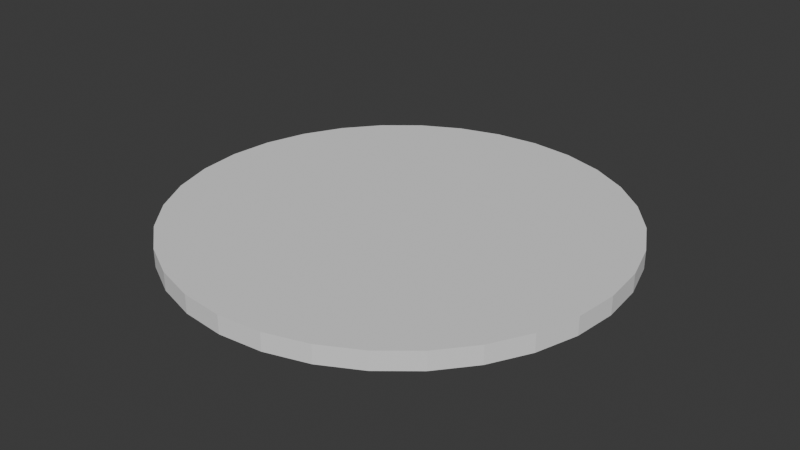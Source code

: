 # Source: proto_platform.blend  (saved by Blender 5.1.30; exported with 4.5.12 LTS)
import bpy
from mathutils import Matrix  # noqa: F401  (used for matrix-valued properties, if any)

bpy.ops.wm.read_factory_settings(use_empty=True)
scene = bpy.context.scene
scene.name = 'Scene'

# ---- collections
col_collection = bpy.data.collections.new('Collection'); scene.collection.children.link(col_collection)

# ---- world
world_world = bpy.data.worlds.new('World'); scene.world = world_world
world_world.use_nodes = True; world_world.node_tree.nodes.clear()
_N = world_world.node_tree.nodes; _L = world_world.node_tree.links
n0 = _N.new('ShaderNodeOutputWorld'); n0.name = 'World Output'; n0.location = (200, 100)
n1 = _N.new('ShaderNodeBackground'); n1.name = 'Background'; n1.location = (-200, 100)
n1.inputs[0].default_value = (0.05088, 0.05088, 0.05088, 1.0)
_L.new(n1.outputs[0], n0.inputs[0])
n0.is_active_output = True
world_world.color = (0.05088, 0.05088, 0.05088)
world_world.sun_shadow_jitter_overblur = 0.0

# ---- meshes
me_cylinder = bpy.data.meshes.new('Cylinder')
me_cylinder.from_pydata([(0.0, 1.0, -1.0), (0.0, 1.0, 1.0), (0.1951, 0.9808, -1.0), (0.1951, 0.9808, 1.0), (0.3827, 0.9239, -1.0), (0.3827, 0.9239, 1.0), (0.5556, 0.8315, -1.0), (0.5556, 0.8315, 1.0), (0.7071, 0.7071, -1.0), (0.7071, 0.7071, 1.0), (0.8315, 0.5556, -1.0), (0.8315, 0.5556, 1.0), (0.9239, 0.3827, -1.0), (0.9239, 0.3827, 1.0), (0.9808, 0.1951, -1.0), (0.9808, 0.1951, 1.0), (1.0, 0.0, -1.0), (1.0, 0.0, 1.0), (0.9808, -0.1951, -1.0), (0.9808, -0.1951, 1.0), (0.9239, -0.3827, -1.0), (0.9239, -0.3827, 1.0), (0.8315, -0.5556, -1.0), (0.8315, -0.5556, 1.0), (0.7071, -0.7071, -1.0), (0.7071, -0.7071, 1.0), (0.5556, -0.8315, -1.0), (0.5556, -0.8315, 1.0), (0.3827, -0.9239, -1.0), (0.3827, -0.9239, 1.0), (0.1951, -0.9808, -1.0), (0.1951, -0.9808, 1.0), (0.0, -1.0, -1.0), (0.0, -1.0, 1.0), (-0.1951, -0.9808, -1.0), (-0.1951, -0.9808, 1.0), (-0.3827, -0.9239, -1.0), (-0.3827, -0.9239, 1.0), (-0.5556, -0.8315, -1.0), (-0.5556, -0.8315, 1.0), (-0.7071, -0.7071, -1.0), (-0.7071, -0.7071, 1.0), (-0.8315, -0.5556, -1.0), (-0.8315, -0.5556, 1.0), (-0.9239, -0.3827, -1.0), (-0.9239, -0.3827, 1.0), (-0.9808, -0.1951, -1.0), (-0.9808, -0.1951, 1.0), (-1.0, 0.0, -1.0), (-1.0, 0.0, 1.0), (-0.9808, 0.1951, -1.0), (-0.9808, 0.1951, 1.0), (-0.9239, 0.3827, -1.0), (-0.9239, 0.3827, 1.0), (-0.8315, 0.5556, -1.0), (-0.8315, 0.5556, 1.0), (-0.7071, 0.7071, -1.0), (-0.7071, 0.7071, 1.0), (-0.5556, 0.8315, -1.0), (-0.5556, 0.8315, 1.0), (-0.3827, 0.9239, -1.0), (-0.3827, 0.9239, 1.0), (-0.1951, 0.9808, -1.0), (-0.1951, 0.9808, 1.0)], [], [(0, 1, 3, 2), (2, 3, 5, 4), (4, 5, 7, 6), (6, 7, 9, 8), (8, 9, 11, 10), (10, 11, 13, 12), (12, 13, 15, 14), (14, 15, 17, 16), (16, 17, 19, 18), (18, 19, 21, 20), (20, 21, 23, 22), (22, 23, 25, 24), (24, 25, 27, 26), (26, 27, 29, 28), (28, 29, 31, 30), (30, 31, 33, 32), (32, 33, 35, 34), (34, 35, 37, 36), (36, 37, 39, 38), (38, 39, 41, 40), (40, 41, 43, 42), (42, 43, 45, 44), (44, 45, 47, 46), (46, 47, 49, 48), (48, 49, 51, 50), (50, 51, 53, 52), (52, 53, 55, 54), (54, 55, 57, 56), (56, 57, 59, 58), (58, 59, 61, 60), (3, 1, 63, 61, 59, 57, 55, 53, 51, 49, 47, 45, 43, 41, 39, 37, 35, 33, 31, 29, 27, 25, 23, 21, 19, 17, 15, 13, 11, 9, 7, 5), (60, 61, 63, 62), (62, 63, 1, 0), (0, 2, 4, 6, 8, 10, 12, 14, 16, 18, 20, 22, 24, 26, 28, 30, 32, 34, 36, 38, 40, 42, 44, 46, 48, 50, 52, 54, 56, 58, 60, 62)])
_uv = me_cylinder.uv_layers.new(name='UVMap')
_uv.uv.foreach_set('vector', [1.0, 0.5, 1.0, 1.0, 0.9688, 1.0, 0.9688, 0.5, 0.9688, 0.5, 0.9688, 1.0, 0.9375, 1.0, 0.9375, 0.5, 0.9375, 0.5, 0.9375, 1.0, 0.9062, 1.0, 0.9062, 0.5, 0.9062, 0.5, 0.9062, 1.0, 0.875, 1.0, 0.875, 0.5, 0.875, 0.5, 0.875, 1.0, 0.8438, 1.0, 0.8438, 0.5, 0.8438, 0.5, 0.8438, 1.0, 0.8125, 1.0, 0.8125, 0.5, 0.8125, 0.5, 0.8125, 1.0, 0.7812, 1.0, 0.7812, 0.5, 0.7812, 0.5, 0.7812, 1.0, 0.75, 1.0, 0.75, 0.5, 0.75, 0.5, 0.75, 1.0, 0.7188, 1.0, 0.7188, 0.5, 0.7188, 0.5, 0.7188, 1.0, 0.6875, 1.0, 0.6875, 0.5, 0.6875, 0.5, 0.6875, 1.0, 0.6562, 1.0, 0.6562, 0.5, 0.6562, 0.5, 0.6562, 1.0, 0.625, 1.0, 0.625, 0.5, 0.625, 0.5, 0.625, 1.0, 0.5938, 1.0, 0.5938, 0.5, 0.5938, 0.5, 0.5938, 1.0, 0.5625, 1.0, 0.5625, 0.5, 0.5625, 0.5, 0.5625, 1.0, 0.5312, 1.0, 0.5312, 0.5, 0.5312, 0.5, 0.5312, 1.0, 0.5, 1.0, 0.5, 0.5, 0.5, 0.5, 0.5, 1.0, 0.4688, 1.0, 0.4688, 0.5, 0.4688, 0.5, 0.4688, 1.0, 0.4375, 1.0, 0.4375, 0.5, 0.4375, 0.5, 0.4375, 1.0, 0.4062, 1.0, 0.4062, 0.5, 0.4062, 0.5, 0.4062, 1.0, 0.375, 1.0, 0.375, 0.5, 0.375, 0.5, 0.375, 1.0, 0.3438, 1.0, 0.3438, 0.5, 0.3438, 0.5, 0.3438, 1.0, 0.3125, 1.0, 0.3125, 0.5, 0.3125, 0.5, 0.3125, 1.0, 0.2812, 1.0, 0.2812, 0.5, 0.2812, 0.5, 0.2812, 1.0, 0.25, 1.0, 0.25, 0.5, 0.25, 0.5, 0.25, 1.0, 0.2188, 1.0, 0.2188, 0.5, 0.2188, 0.5, 0.2188, 1.0, 0.1875, 1.0, 0.1875, 0.5, 0.1875, 0.5, 0.1875, 1.0, 0.1562, 1.0, 0.1562, 0.5, 0.1562, 0.5, 0.1562, 1.0, 0.125, 1.0, 0.125, 0.5, 0.125, 0.5, 0.125, 1.0, 0.09375, 1.0, 0.09375, 0.5, 0.09375, 0.5, 0.09375, 1.0, 0.0625, 1.0, 0.0625, 0.5, 0.2968, 0.4854, 0.25, 0.49, 0.2032, 0.4854, 0.1582, 0.4717, 0.1167, 0.4496, 0.08029, 0.4197, 0.05045, 0.3833, 0.02827, 0.3418, 0.01461, 0.2968, 0.01, 0.25, 0.01461, 0.2032, 0.02827, 0.1582, 0.05045, 0.1167, 0.08029, 0.08029, 0.1167, 0.05045, 0.1582, 0.02827, 0.2032, 0.01461, 0.25, 0.01, 0.2968, 0.01461, 0.3418, 0.02827, 0.3833, 0.05045, 0.4197, 0.08029, 0.4496, 0.1167, 0.4717, 0.1582, 0.4854, 0.2032, 0.49, 0.25, 0.4854, 0.2968, 0.4717, 0.3418, 0.4496, 0.3833, 0.4197, 0.4197, 0.3833, 0.4496, 0.3418, 0.4717, 0.0625, 0.5, 0.0625, 1.0, 0.03125, 1.0, 0.03125, 0.5, 0.03125, 0.5, 0.03125, 1.0, 0.0, 1.0, 0.0, 0.5, 0.75, 0.49, 0.7968, 0.4854, 0.8418, 0.4717, 0.8833, 0.4496, 0.9197, 0.4197, 0.9496, 0.3833, 0.9717, 0.3418, 0.9854, 0.2968, 0.99, 0.25, 0.9854, 0.2032, 0.9717, 0.1582, 0.9496, 0.1167, 0.9197, 0.08029, 0.8833, 0.05045, 0.8418, 0.02827, 0.7968, 0.01461, 0.75, 0.01, 0.7032, 0.01461, 0.6582, 0.02827, 0.6167, 0.05045, 0.5803, 0.08029, 0.5504, 0.1167, 0.5283, 0.1582, 0.5146, 0.2032, 0.51, 0.25, 0.5146, 0.2968, 0.5283, 0.3418, 0.5504, 0.3833, 0.5803, 0.4197, 0.6167, 0.4496, 0.6582, 0.4717, 0.7032, 0.4854])
me_cylinder.update()

# ---- objects
ob_cylinder = bpy.data.objects.new('Cylinder', me_cylinder)

# ---- transforms, parenting, visibility, modifiers, constraints
ob_cylinder.location = (0.0, 0.0, 0.0)
ob_cylinder.scale = (2.902, 2.902, 0.1182)

# ---- collection membership
col_collection.objects.link(ob_cylinder)

# ---- scene / render settings (as saved in the file)
scene.frame_start = 1; scene.frame_end = 250; scene.frame_set(1)
scene.render.engine = 'BLENDER_EEVEE_NEXT'
scene.render.bake_bias = 0.0
scene.render.bake_samples = 0
scene.cycles.sampling_pattern = 'TABULATED_SOBOL'
scene.eevee.use_volume_custom_range = False
bpy.context.view_layer.update()

# ---- added for rendering (the .blend has no active camera and no usable light): camera, sun
cam_auto = bpy.data.cameras.new('AutoCamera')
cam_auto.lens = 50.0
cam_auto.sensor_width = 36.0
cam_auto.clip_end = 1000.0
ob_auto_camera = bpy.data.objects.new('AutoCamera', cam_auto)
scene.collection.objects.link(ob_auto_camera)
ob_auto_camera.location = (7.59621, -9.11546, 6.07697)
ob_auto_camera.rotation_euler = (1.09748, -7.21219e-08, 0.694738)
scene.camera = ob_auto_camera
light_auto_sun = bpy.data.lights.new('AutoSun', 'SUN')
light_auto_sun.energy = 3.0
light_auto_sun.angle = 0.0523599
ob_auto_sun = bpy.data.objects.new('AutoSun', light_auto_sun)
scene.collection.objects.link(ob_auto_sun)
ob_auto_sun.rotation_euler = (0.872665, 0.174533, 0.523599)
bpy.context.view_layer.update()
